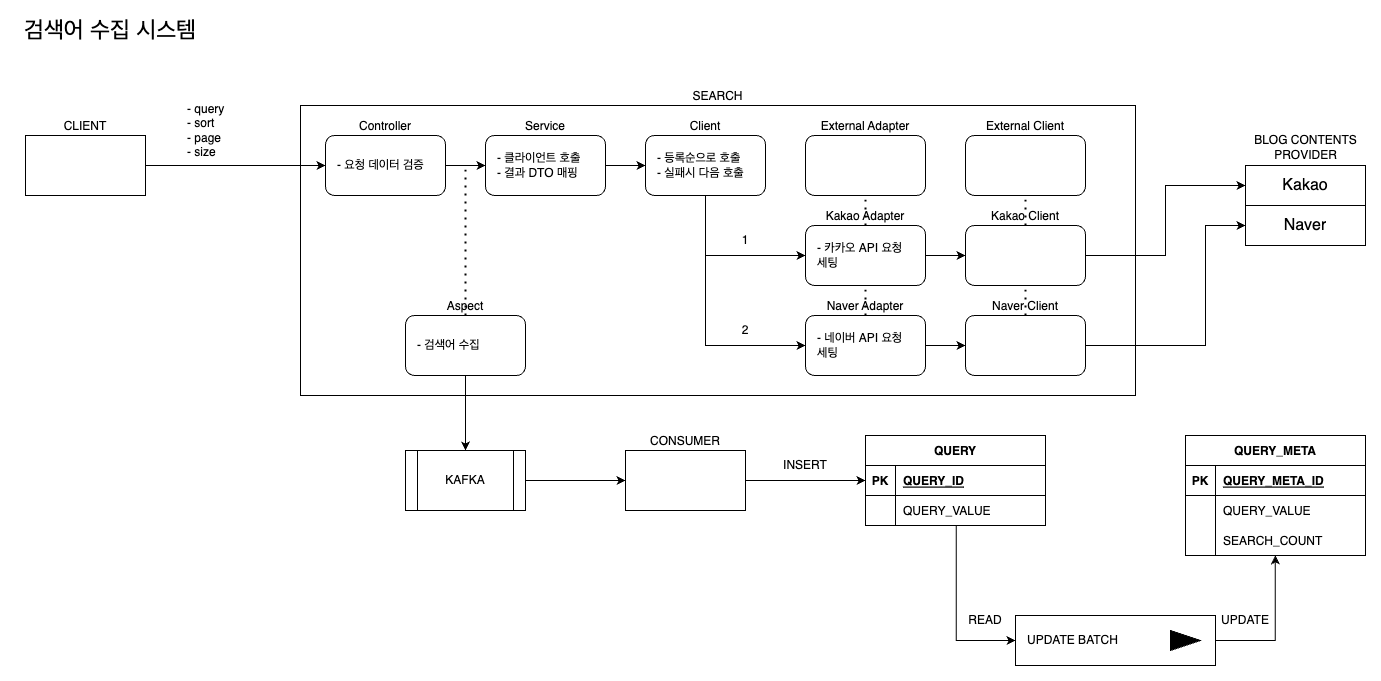

The diagram above was exported from draw.io. Its source (the exported page's mxGraphModel, read from the mxfile embedded in the PNG):
<mxGraphModel dx="1570" dy="1084" grid="1" gridSize="10" guides="1" tooltips="1" connect="1" arrows="1" fold="1" page="1" pageScale="1" pageWidth="1600" pageHeight="900" math="0" shadow="0">
  <root>
    <mxCell id="0" />
    <mxCell id="1" parent="0" />
    <mxCell id="DQteI2Avl6akahDvOp_N-2" value="SEARCH" style="rounded=0;whiteSpace=wrap;html=1;labelPosition=center;verticalLabelPosition=top;align=center;verticalAlign=bottom;" vertex="1" parent="1">
      <mxGeometry x="315" y="120" width="835" height="290" as="geometry" />
    </mxCell>
    <mxCell id="DQteI2Avl6akahDvOp_N-64" style="edgeStyle=orthogonalEdgeStyle;rounded=0;orthogonalLoop=1;jettySize=auto;html=1;exitX=1;exitY=0.5;exitDx=0;exitDy=0;entryX=0;entryY=0.5;entryDx=0;entryDy=0;" edge="1" parent="1" source="DQteI2Avl6akahDvOp_N-17" target="DQteI2Avl6akahDvOp_N-19">
      <mxGeometry relative="1" as="geometry" />
    </mxCell>
    <mxCell id="DQteI2Avl6akahDvOp_N-17" value="CLIENT" style="rounded=0;whiteSpace=wrap;html=1;labelPosition=center;verticalLabelPosition=top;align=center;verticalAlign=bottom;" vertex="1" parent="1">
      <mxGeometry x="40" y="150" width="120" height="60" as="geometry" />
    </mxCell>
    <mxCell id="DQteI2Avl6akahDvOp_N-63" style="edgeStyle=orthogonalEdgeStyle;rounded=0;orthogonalLoop=1;jettySize=auto;html=1;exitX=1;exitY=0.5;exitDx=0;exitDy=0;entryX=0;entryY=0.5;entryDx=0;entryDy=0;" edge="1" parent="1" source="DQteI2Avl6akahDvOp_N-18" target="DQteI2Avl6akahDvOp_N-61">
      <mxGeometry relative="1" as="geometry" />
    </mxCell>
    <mxCell id="DQteI2Avl6akahDvOp_N-18" value="KAFKA" style="shape=process;whiteSpace=wrap;html=1;backgroundOutline=1;" vertex="1" parent="1">
      <mxGeometry x="420" y="465" width="120" height="60" as="geometry" />
    </mxCell>
    <mxCell id="DQteI2Avl6akahDvOp_N-65" style="edgeStyle=orthogonalEdgeStyle;rounded=0;orthogonalLoop=1;jettySize=auto;html=1;exitX=1;exitY=0.5;exitDx=0;exitDy=0;entryX=0;entryY=0.5;entryDx=0;entryDy=0;" edge="1" parent="1" source="DQteI2Avl6akahDvOp_N-19" target="DQteI2Avl6akahDvOp_N-20">
      <mxGeometry relative="1" as="geometry" />
    </mxCell>
    <mxCell id="DQteI2Avl6akahDvOp_N-19" value="Controller" style="rounded=1;whiteSpace=wrap;html=1;labelPosition=center;verticalLabelPosition=top;align=center;verticalAlign=bottom;" vertex="1" parent="1">
      <mxGeometry x="340" y="150" width="120" height="60" as="geometry" />
    </mxCell>
    <mxCell id="DQteI2Avl6akahDvOp_N-66" style="edgeStyle=orthogonalEdgeStyle;rounded=0;orthogonalLoop=1;jettySize=auto;html=1;exitX=1;exitY=0.5;exitDx=0;exitDy=0;" edge="1" parent="1" source="DQteI2Avl6akahDvOp_N-20" target="DQteI2Avl6akahDvOp_N-21">
      <mxGeometry relative="1" as="geometry" />
    </mxCell>
    <mxCell id="DQteI2Avl6akahDvOp_N-20" value="Service" style="rounded=1;whiteSpace=wrap;html=1;labelPosition=center;verticalLabelPosition=top;align=center;verticalAlign=bottom;" vertex="1" parent="1">
      <mxGeometry x="500" y="150" width="120" height="60" as="geometry" />
    </mxCell>
    <mxCell id="DQteI2Avl6akahDvOp_N-21" value="Client" style="rounded=1;whiteSpace=wrap;html=1;labelPosition=center;verticalLabelPosition=top;align=center;verticalAlign=bottom;" vertex="1" parent="1">
      <mxGeometry x="660" y="150" width="120" height="60" as="geometry" />
    </mxCell>
    <mxCell id="DQteI2Avl6akahDvOp_N-62" style="edgeStyle=orthogonalEdgeStyle;rounded=0;orthogonalLoop=1;jettySize=auto;html=1;exitX=0.5;exitY=1;exitDx=0;exitDy=0;" edge="1" parent="1" source="DQteI2Avl6akahDvOp_N-22" target="DQteI2Avl6akahDvOp_N-18">
      <mxGeometry relative="1" as="geometry" />
    </mxCell>
    <mxCell id="DQteI2Avl6akahDvOp_N-22" value="Aspect" style="rounded=1;whiteSpace=wrap;html=1;labelPosition=center;verticalLabelPosition=top;align=center;verticalAlign=bottom;" vertex="1" parent="1">
      <mxGeometry x="420" y="330" width="120" height="60" as="geometry" />
    </mxCell>
    <mxCell id="DQteI2Avl6akahDvOp_N-55" style="edgeStyle=orthogonalEdgeStyle;rounded=0;orthogonalLoop=1;jettySize=auto;html=1;entryX=0;entryY=0.5;entryDx=0;entryDy=0;exitX=0.504;exitY=0.999;exitDx=0;exitDy=0;exitPerimeter=0;" edge="1" parent="1" source="DQteI2Avl6akahDvOp_N-28" target="DQteI2Avl6akahDvOp_N-53">
      <mxGeometry relative="1" as="geometry" />
    </mxCell>
    <mxCell id="DQteI2Avl6akahDvOp_N-24" value="QUERY" style="shape=table;startSize=30;container=1;collapsible=1;childLayout=tableLayout;fixedRows=1;rowLines=0;fontStyle=1;align=center;resizeLast=1;" vertex="1" parent="1">
      <mxGeometry x="880" y="450" width="180" height="90" as="geometry" />
    </mxCell>
    <mxCell id="DQteI2Avl6akahDvOp_N-25" value="" style="shape=tableRow;horizontal=0;startSize=0;swimlaneHead=0;swimlaneBody=0;fillColor=none;collapsible=0;dropTarget=0;points=[[0,0.5],[1,0.5]];portConstraint=eastwest;top=0;left=0;right=0;bottom=1;" vertex="1" parent="DQteI2Avl6akahDvOp_N-24">
      <mxGeometry y="30" width="180" height="30" as="geometry" />
    </mxCell>
    <mxCell id="DQteI2Avl6akahDvOp_N-26" value="PK" style="shape=partialRectangle;connectable=0;fillColor=none;top=0;left=0;bottom=0;right=0;fontStyle=1;overflow=hidden;" vertex="1" parent="DQteI2Avl6akahDvOp_N-25">
      <mxGeometry width="30" height="30" as="geometry">
        <mxRectangle width="30" height="30" as="alternateBounds" />
      </mxGeometry>
    </mxCell>
    <mxCell id="DQteI2Avl6akahDvOp_N-27" value="QUERY_ID" style="shape=partialRectangle;connectable=0;fillColor=none;top=0;left=0;bottom=0;right=0;align=left;spacingLeft=6;fontStyle=5;overflow=hidden;" vertex="1" parent="DQteI2Avl6akahDvOp_N-25">
      <mxGeometry x="30" width="150" height="30" as="geometry">
        <mxRectangle width="150" height="30" as="alternateBounds" />
      </mxGeometry>
    </mxCell>
    <mxCell id="DQteI2Avl6akahDvOp_N-28" value="" style="shape=tableRow;horizontal=0;startSize=0;swimlaneHead=0;swimlaneBody=0;fillColor=none;collapsible=0;dropTarget=0;points=[[0,0.5],[1,0.5]];portConstraint=eastwest;top=0;left=0;right=0;bottom=0;" vertex="1" parent="DQteI2Avl6akahDvOp_N-24">
      <mxGeometry y="60" width="180" height="30" as="geometry" />
    </mxCell>
    <mxCell id="DQteI2Avl6akahDvOp_N-29" value="" style="shape=partialRectangle;connectable=0;fillColor=none;top=0;left=0;bottom=0;right=0;editable=1;overflow=hidden;" vertex="1" parent="DQteI2Avl6akahDvOp_N-28">
      <mxGeometry width="30" height="30" as="geometry">
        <mxRectangle width="30" height="30" as="alternateBounds" />
      </mxGeometry>
    </mxCell>
    <mxCell id="DQteI2Avl6akahDvOp_N-30" value="QUERY_VALUE" style="shape=partialRectangle;connectable=0;fillColor=none;top=0;left=0;bottom=0;right=0;align=left;spacingLeft=6;overflow=hidden;" vertex="1" parent="DQteI2Avl6akahDvOp_N-28">
      <mxGeometry x="30" width="150" height="30" as="geometry">
        <mxRectangle width="150" height="30" as="alternateBounds" />
      </mxGeometry>
    </mxCell>
    <mxCell id="DQteI2Avl6akahDvOp_N-40" value="QUERY_META" style="shape=table;startSize=30;container=1;collapsible=1;childLayout=tableLayout;fixedRows=1;rowLines=0;fontStyle=1;align=center;resizeLast=1;" vertex="1" parent="1">
      <mxGeometry x="1200" y="450" width="180" height="120" as="geometry" />
    </mxCell>
    <mxCell id="DQteI2Avl6akahDvOp_N-41" value="" style="shape=tableRow;horizontal=0;startSize=0;swimlaneHead=0;swimlaneBody=0;fillColor=none;collapsible=0;dropTarget=0;points=[[0,0.5],[1,0.5]];portConstraint=eastwest;top=0;left=0;right=0;bottom=1;" vertex="1" parent="DQteI2Avl6akahDvOp_N-40">
      <mxGeometry y="30" width="180" height="30" as="geometry" />
    </mxCell>
    <mxCell id="DQteI2Avl6akahDvOp_N-42" value="PK" style="shape=partialRectangle;connectable=0;fillColor=none;top=0;left=0;bottom=0;right=0;fontStyle=1;overflow=hidden;" vertex="1" parent="DQteI2Avl6akahDvOp_N-41">
      <mxGeometry width="30" height="30" as="geometry">
        <mxRectangle width="30" height="30" as="alternateBounds" />
      </mxGeometry>
    </mxCell>
    <mxCell id="DQteI2Avl6akahDvOp_N-43" value="QUERY_META_ID" style="shape=partialRectangle;connectable=0;fillColor=none;top=0;left=0;bottom=0;right=0;align=left;spacingLeft=6;fontStyle=5;overflow=hidden;" vertex="1" parent="DQteI2Avl6akahDvOp_N-41">
      <mxGeometry x="30" width="150" height="30" as="geometry">
        <mxRectangle width="150" height="30" as="alternateBounds" />
      </mxGeometry>
    </mxCell>
    <mxCell id="DQteI2Avl6akahDvOp_N-44" value="" style="shape=tableRow;horizontal=0;startSize=0;swimlaneHead=0;swimlaneBody=0;fillColor=none;collapsible=0;dropTarget=0;points=[[0,0.5],[1,0.5]];portConstraint=eastwest;top=0;left=0;right=0;bottom=0;" vertex="1" parent="DQteI2Avl6akahDvOp_N-40">
      <mxGeometry y="60" width="180" height="30" as="geometry" />
    </mxCell>
    <mxCell id="DQteI2Avl6akahDvOp_N-45" value="" style="shape=partialRectangle;connectable=0;fillColor=none;top=0;left=0;bottom=0;right=0;editable=1;overflow=hidden;" vertex="1" parent="DQteI2Avl6akahDvOp_N-44">
      <mxGeometry width="30" height="30" as="geometry">
        <mxRectangle width="30" height="30" as="alternateBounds" />
      </mxGeometry>
    </mxCell>
    <mxCell id="DQteI2Avl6akahDvOp_N-46" value="QUERY_VALUE" style="shape=partialRectangle;connectable=0;fillColor=none;top=0;left=0;bottom=0;right=0;align=left;spacingLeft=6;overflow=hidden;" vertex="1" parent="DQteI2Avl6akahDvOp_N-44">
      <mxGeometry x="30" width="150" height="30" as="geometry">
        <mxRectangle width="150" height="30" as="alternateBounds" />
      </mxGeometry>
    </mxCell>
    <mxCell id="DQteI2Avl6akahDvOp_N-47" value="" style="shape=tableRow;horizontal=0;startSize=0;swimlaneHead=0;swimlaneBody=0;fillColor=none;collapsible=0;dropTarget=0;points=[[0,0.5],[1,0.5]];portConstraint=eastwest;top=0;left=0;right=0;bottom=0;" vertex="1" parent="DQteI2Avl6akahDvOp_N-40">
      <mxGeometry y="90" width="180" height="30" as="geometry" />
    </mxCell>
    <mxCell id="DQteI2Avl6akahDvOp_N-48" value="" style="shape=partialRectangle;connectable=0;fillColor=none;top=0;left=0;bottom=0;right=0;editable=1;overflow=hidden;" vertex="1" parent="DQteI2Avl6akahDvOp_N-47">
      <mxGeometry width="30" height="30" as="geometry">
        <mxRectangle width="30" height="30" as="alternateBounds" />
      </mxGeometry>
    </mxCell>
    <mxCell id="DQteI2Avl6akahDvOp_N-49" value="SEARCH_COUNT" style="shape=partialRectangle;connectable=0;fillColor=none;top=0;left=0;bottom=0;right=0;align=left;spacingLeft=6;overflow=hidden;" vertex="1" parent="DQteI2Avl6akahDvOp_N-47">
      <mxGeometry x="30" width="150" height="30" as="geometry">
        <mxRectangle width="150" height="30" as="alternateBounds" />
      </mxGeometry>
    </mxCell>
    <mxCell id="DQteI2Avl6akahDvOp_N-56" style="edgeStyle=orthogonalEdgeStyle;rounded=0;orthogonalLoop=1;jettySize=auto;html=1;exitX=1;exitY=0.5;exitDx=0;exitDy=0;entryX=0.499;entryY=0.997;entryDx=0;entryDy=0;entryPerimeter=0;" edge="1" parent="1" source="DQteI2Avl6akahDvOp_N-53" target="DQteI2Avl6akahDvOp_N-47">
      <mxGeometry relative="1" as="geometry">
        <mxPoint x="1200" y="730" as="targetPoint" />
      </mxGeometry>
    </mxCell>
    <mxCell id="DQteI2Avl6akahDvOp_N-53" value="UPDATE BATCH" style="align=left;spacingLeft=10;html=1;dashed=0;" vertex="1" parent="1">
      <mxGeometry x="1030" y="630" width="200" height="50" as="geometry" />
    </mxCell>
    <mxCell id="DQteI2Avl6akahDvOp_N-54" value="" style="shape=triangle;fillColor=strokeColor;" vertex="1" parent="DQteI2Avl6akahDvOp_N-53">
      <mxGeometry x="1" y="0.5" width="30" height="20" relative="1" as="geometry">
        <mxPoint x="-45" y="-10" as="offset" />
      </mxGeometry>
    </mxCell>
    <mxCell id="DQteI2Avl6akahDvOp_N-57" value="UPDATE" style="text;html=1;strokeColor=none;fillColor=none;align=center;verticalAlign=middle;whiteSpace=wrap;rounded=0;" vertex="1" parent="1">
      <mxGeometry x="1230" y="620" width="60" height="30" as="geometry" />
    </mxCell>
    <mxCell id="DQteI2Avl6akahDvOp_N-58" value="READ" style="text;html=1;strokeColor=none;fillColor=none;align=center;verticalAlign=middle;whiteSpace=wrap;rounded=0;" vertex="1" parent="1">
      <mxGeometry x="970" y="620" width="60" height="30" as="geometry" />
    </mxCell>
    <mxCell id="DQteI2Avl6akahDvOp_N-60" value="INSERT" style="text;html=1;strokeColor=none;fillColor=none;align=center;verticalAlign=middle;whiteSpace=wrap;rounded=0;" vertex="1" parent="1">
      <mxGeometry x="790" y="465" width="60" height="30" as="geometry" />
    </mxCell>
    <mxCell id="DQteI2Avl6akahDvOp_N-100" style="edgeStyle=orthogonalEdgeStyle;rounded=0;orthogonalLoop=1;jettySize=auto;html=1;exitX=1;exitY=0.5;exitDx=0;exitDy=0;fontSize=12;" edge="1" parent="1" source="DQteI2Avl6akahDvOp_N-61" target="DQteI2Avl6akahDvOp_N-25">
      <mxGeometry relative="1" as="geometry" />
    </mxCell>
    <mxCell id="DQteI2Avl6akahDvOp_N-61" value="CONSUMER" style="rounded=0;whiteSpace=wrap;html=1;labelPosition=center;verticalLabelPosition=top;align=center;verticalAlign=bottom;" vertex="1" parent="1">
      <mxGeometry x="640" y="465" width="120" height="60" as="geometry" />
    </mxCell>
    <mxCell id="DQteI2Avl6akahDvOp_N-68" value="" style="endArrow=none;dashed=1;html=1;dashPattern=1 3;strokeWidth=2;rounded=0;exitX=0.5;exitY=0;exitDx=0;exitDy=0;entryX=0.5;entryY=1;entryDx=0;entryDy=0;" edge="1" parent="1" source="DQteI2Avl6akahDvOp_N-82" target="DQteI2Avl6akahDvOp_N-84">
      <mxGeometry width="50" height="50" relative="1" as="geometry">
        <mxPoint x="550" y="610" as="sourcePoint" />
        <mxPoint x="480" y="180" as="targetPoint" />
      </mxGeometry>
    </mxCell>
    <mxCell id="DQteI2Avl6akahDvOp_N-71" value="검색어 수집 시스템" style="text;html=1;strokeColor=none;fillColor=none;align=center;verticalAlign=middle;whiteSpace=wrap;rounded=0;fontSize=23;" vertex="1" parent="1">
      <mxGeometry x="30" y="30" width="190" height="30" as="geometry" />
    </mxCell>
    <mxCell id="DQteI2Avl6akahDvOp_N-75" value="- query&lt;br&gt;- sort&lt;br&gt;- page&lt;br&gt;- size" style="text;html=1;strokeColor=none;fillColor=none;align=left;verticalAlign=middle;whiteSpace=wrap;rounded=0;" vertex="1" parent="1">
      <mxGeometry x="200" y="130" width="60" height="30" as="geometry" />
    </mxCell>
    <mxCell id="DQteI2Avl6akahDvOp_N-76" value="- 클라이언트 호출&lt;br&gt;- 결과 DTO 매핑" style="text;html=1;strokeColor=none;fillColor=none;align=left;verticalAlign=middle;whiteSpace=wrap;rounded=0;spacingLeft=10;spacingRight=10;" vertex="1" parent="1">
      <mxGeometry x="500" y="150" width="120" height="60" as="geometry" />
    </mxCell>
    <mxCell id="DQteI2Avl6akahDvOp_N-77" value="External Client" style="rounded=1;whiteSpace=wrap;html=1;labelPosition=center;verticalLabelPosition=top;align=center;verticalAlign=bottom;" vertex="1" parent="1">
      <mxGeometry x="980" y="150" width="120" height="60" as="geometry" />
    </mxCell>
    <mxCell id="DQteI2Avl6akahDvOp_N-88" style="edgeStyle=orthogonalEdgeStyle;rounded=0;orthogonalLoop=1;jettySize=auto;html=1;exitX=1;exitY=0.5;exitDx=0;exitDy=0;fontSize=12;" edge="1" parent="1" source="DQteI2Avl6akahDvOp_N-80" target="DQteI2Avl6akahDvOp_N-5">
      <mxGeometry relative="1" as="geometry" />
    </mxCell>
    <mxCell id="DQteI2Avl6akahDvOp_N-80" value="Kakao Client" style="rounded=1;whiteSpace=wrap;html=1;labelPosition=center;verticalLabelPosition=top;align=center;verticalAlign=bottom;" vertex="1" parent="1">
      <mxGeometry x="980" y="240" width="120" height="60" as="geometry" />
    </mxCell>
    <mxCell id="DQteI2Avl6akahDvOp_N-91" style="edgeStyle=orthogonalEdgeStyle;rounded=0;orthogonalLoop=1;jettySize=auto;html=1;exitX=1;exitY=0.5;exitDx=0;exitDy=0;fontSize=12;" edge="1" parent="1" source="DQteI2Avl6akahDvOp_N-81" target="DQteI2Avl6akahDvOp_N-9">
      <mxGeometry relative="1" as="geometry">
        <Array as="points">
          <mxPoint x="1220" y="360" />
          <mxPoint x="1220" y="240" />
        </Array>
      </mxGeometry>
    </mxCell>
    <mxCell id="DQteI2Avl6akahDvOp_N-81" value="Naver Client" style="rounded=1;whiteSpace=wrap;html=1;labelPosition=center;verticalLabelPosition=top;align=center;verticalAlign=bottom;" vertex="1" parent="1">
      <mxGeometry x="980" y="330" width="120" height="60" as="geometry" />
    </mxCell>
    <mxCell id="DQteI2Avl6akahDvOp_N-87" style="edgeStyle=orthogonalEdgeStyle;rounded=0;orthogonalLoop=1;jettySize=auto;html=1;exitX=1;exitY=0.5;exitDx=0;exitDy=0;fontSize=12;" edge="1" parent="1" source="DQteI2Avl6akahDvOp_N-82" target="DQteI2Avl6akahDvOp_N-80">
      <mxGeometry relative="1" as="geometry" />
    </mxCell>
    <mxCell id="DQteI2Avl6akahDvOp_N-82" value="Kakao Adapter" style="rounded=1;whiteSpace=wrap;html=1;labelPosition=center;verticalLabelPosition=top;align=center;verticalAlign=bottom;" vertex="1" parent="1">
      <mxGeometry x="820" y="240" width="120" height="60" as="geometry" />
    </mxCell>
    <mxCell id="DQteI2Avl6akahDvOp_N-90" style="edgeStyle=orthogonalEdgeStyle;rounded=0;orthogonalLoop=1;jettySize=auto;html=1;exitX=1;exitY=0.5;exitDx=0;exitDy=0;fontSize=12;" edge="1" parent="1" source="DQteI2Avl6akahDvOp_N-83" target="DQteI2Avl6akahDvOp_N-81">
      <mxGeometry relative="1" as="geometry" />
    </mxCell>
    <mxCell id="DQteI2Avl6akahDvOp_N-83" value="Naver Adapter" style="rounded=1;whiteSpace=wrap;html=1;labelPosition=center;verticalLabelPosition=top;align=center;verticalAlign=bottom;" vertex="1" parent="1">
      <mxGeometry x="820" y="330" width="120" height="60" as="geometry" />
    </mxCell>
    <mxCell id="DQteI2Avl6akahDvOp_N-84" value="External Adapter" style="rounded=1;whiteSpace=wrap;html=1;labelPosition=center;verticalLabelPosition=top;align=center;verticalAlign=bottom;" vertex="1" parent="1">
      <mxGeometry x="820" y="150" width="120" height="60" as="geometry" />
    </mxCell>
    <mxCell id="DQteI2Avl6akahDvOp_N-86" style="edgeStyle=orthogonalEdgeStyle;rounded=0;orthogonalLoop=1;jettySize=auto;html=1;exitX=0.5;exitY=1;exitDx=0;exitDy=0;entryX=0;entryY=0.5;entryDx=0;entryDy=0;fontSize=12;" edge="1" parent="1" source="DQteI2Avl6akahDvOp_N-85" target="DQteI2Avl6akahDvOp_N-82">
      <mxGeometry relative="1" as="geometry" />
    </mxCell>
    <mxCell id="DQteI2Avl6akahDvOp_N-89" style="edgeStyle=orthogonalEdgeStyle;rounded=0;orthogonalLoop=1;jettySize=auto;html=1;exitX=0.5;exitY=1;exitDx=0;exitDy=0;entryX=0;entryY=0.5;entryDx=0;entryDy=0;fontSize=12;" edge="1" parent="1" source="DQteI2Avl6akahDvOp_N-85" target="DQteI2Avl6akahDvOp_N-83">
      <mxGeometry relative="1" as="geometry" />
    </mxCell>
    <mxCell id="DQteI2Avl6akahDvOp_N-85" value="- 등록순으로 호출&lt;br&gt;- 실패시 다음 호출" style="text;html=1;strokeColor=none;fillColor=none;align=left;verticalAlign=middle;whiteSpace=wrap;rounded=0;spacingLeft=10;spacingRight=10;" vertex="1" parent="1">
      <mxGeometry x="660" y="150" width="120" height="60" as="geometry" />
    </mxCell>
    <mxCell id="DQteI2Avl6akahDvOp_N-92" value="" style="group" vertex="1" connectable="0" parent="1">
      <mxGeometry x="1260" y="147" width="120" height="113" as="geometry" />
    </mxCell>
    <mxCell id="DQteI2Avl6akahDvOp_N-4" value="" style="shape=table;startSize=0;container=1;collapsible=0;childLayout=tableLayout;fontSize=16;" vertex="1" parent="DQteI2Avl6akahDvOp_N-92">
      <mxGeometry y="33" width="120" height="80" as="geometry" />
    </mxCell>
    <mxCell id="DQteI2Avl6akahDvOp_N-5" value="" style="shape=tableRow;horizontal=0;startSize=0;swimlaneHead=0;swimlaneBody=0;strokeColor=inherit;top=0;left=0;bottom=0;right=0;collapsible=0;dropTarget=0;fillColor=none;points=[[0,0.5],[1,0.5]];portConstraint=eastwest;fontSize=16;" vertex="1" parent="DQteI2Avl6akahDvOp_N-4">
      <mxGeometry width="120" height="40" as="geometry" />
    </mxCell>
    <mxCell id="DQteI2Avl6akahDvOp_N-6" value="Kakao" style="shape=partialRectangle;html=1;whiteSpace=wrap;connectable=0;strokeColor=inherit;overflow=hidden;fillColor=none;top=0;left=0;bottom=0;right=0;pointerEvents=1;fontSize=16;" vertex="1" parent="DQteI2Avl6akahDvOp_N-5">
      <mxGeometry width="120" height="40" as="geometry">
        <mxRectangle width="120" height="40" as="alternateBounds" />
      </mxGeometry>
    </mxCell>
    <mxCell id="DQteI2Avl6akahDvOp_N-9" value="" style="shape=tableRow;horizontal=0;startSize=0;swimlaneHead=0;swimlaneBody=0;strokeColor=inherit;top=0;left=0;bottom=0;right=0;collapsible=0;dropTarget=0;fillColor=none;points=[[0,0.5],[1,0.5]];portConstraint=eastwest;fontSize=16;" vertex="1" parent="DQteI2Avl6akahDvOp_N-4">
      <mxGeometry y="40" width="120" height="40" as="geometry" />
    </mxCell>
    <mxCell id="DQteI2Avl6akahDvOp_N-10" value="Naver" style="shape=partialRectangle;html=1;whiteSpace=wrap;connectable=0;strokeColor=inherit;overflow=hidden;fillColor=none;top=0;left=0;bottom=0;right=0;pointerEvents=1;fontSize=16;" vertex="1" parent="DQteI2Avl6akahDvOp_N-9">
      <mxGeometry width="120" height="40" as="geometry">
        <mxRectangle width="120" height="40" as="alternateBounds" />
      </mxGeometry>
    </mxCell>
    <mxCell id="DQteI2Avl6akahDvOp_N-72" value="BLOG CONTENTS&lt;br&gt;PROVIDER" style="text;html=1;strokeColor=none;fillColor=none;align=center;verticalAlign=middle;whiteSpace=wrap;rounded=0;fontSize=12;" vertex="1" parent="DQteI2Avl6akahDvOp_N-92">
      <mxGeometry x="2.5" width="115" height="30" as="geometry" />
    </mxCell>
    <mxCell id="DQteI2Avl6akahDvOp_N-93" value="1" style="text;html=1;strokeColor=none;fillColor=none;align=center;verticalAlign=middle;whiteSpace=wrap;rounded=0;" vertex="1" parent="1">
      <mxGeometry x="750" y="240" width="20" height="30" as="geometry" />
    </mxCell>
    <mxCell id="DQteI2Avl6akahDvOp_N-94" value="2" style="text;html=1;strokeColor=none;fillColor=none;align=center;verticalAlign=middle;whiteSpace=wrap;rounded=0;" vertex="1" parent="1">
      <mxGeometry x="750" y="330" width="20" height="30" as="geometry" />
    </mxCell>
    <mxCell id="DQteI2Avl6akahDvOp_N-95" value="" style="endArrow=none;dashed=1;html=1;dashPattern=1 3;strokeWidth=2;rounded=0;entryX=0.5;entryY=1;entryDx=0;entryDy=0;exitX=0.5;exitY=0;exitDx=0;exitDy=0;" edge="1" parent="1" source="DQteI2Avl6akahDvOp_N-80" target="DQteI2Avl6akahDvOp_N-77">
      <mxGeometry width="50" height="50" relative="1" as="geometry">
        <mxPoint x="930" y="490" as="sourcePoint" />
        <mxPoint x="920" y="440" as="targetPoint" />
      </mxGeometry>
    </mxCell>
    <mxCell id="DQteI2Avl6akahDvOp_N-96" value="" style="endArrow=none;dashed=1;html=1;dashPattern=1 3;strokeWidth=2;rounded=0;entryX=0.5;entryY=1;entryDx=0;entryDy=0;exitX=0.5;exitY=0;exitDx=0;exitDy=0;" edge="1" parent="1" source="DQteI2Avl6akahDvOp_N-81" target="DQteI2Avl6akahDvOp_N-80">
      <mxGeometry width="50" height="50" relative="1" as="geometry">
        <mxPoint x="940" y="500" as="sourcePoint" />
        <mxPoint x="930" y="450" as="targetPoint" />
      </mxGeometry>
    </mxCell>
    <mxCell id="DQteI2Avl6akahDvOp_N-97" value="" style="endArrow=none;dashed=1;html=1;dashPattern=1 3;strokeWidth=2;rounded=0;exitX=0.5;exitY=0;exitDx=0;exitDy=0;" edge="1" parent="1" source="DQteI2Avl6akahDvOp_N-99">
      <mxGeometry width="50" height="50" relative="1" as="geometry">
        <mxPoint x="950" y="510" as="sourcePoint" />
        <mxPoint x="480" y="180" as="targetPoint" />
      </mxGeometry>
    </mxCell>
    <mxCell id="DQteI2Avl6akahDvOp_N-98" value="" style="endArrow=none;dashed=1;html=1;dashPattern=1 3;strokeWidth=2;rounded=0;entryX=0.5;entryY=1;entryDx=0;entryDy=0;exitX=0.5;exitY=0;exitDx=0;exitDy=0;" edge="1" parent="1" source="DQteI2Avl6akahDvOp_N-83" target="DQteI2Avl6akahDvOp_N-82">
      <mxGeometry width="50" height="50" relative="1" as="geometry">
        <mxPoint x="960" y="520" as="sourcePoint" />
        <mxPoint x="950" y="470" as="targetPoint" />
      </mxGeometry>
    </mxCell>
    <mxCell id="DQteI2Avl6akahDvOp_N-99" value="- 검색어 수집" style="text;html=1;strokeColor=none;fillColor=none;align=left;verticalAlign=middle;whiteSpace=wrap;rounded=0;spacingLeft=10;spacingRight=10;" vertex="1" parent="1">
      <mxGeometry x="420" y="330" width="120" height="60" as="geometry" />
    </mxCell>
    <mxCell id="DQteI2Avl6akahDvOp_N-104" value="- 카카오 API 요청 세팅" style="text;html=1;strokeColor=none;fillColor=none;align=left;verticalAlign=middle;whiteSpace=wrap;rounded=0;spacingLeft=10;spacingRight=10;" vertex="1" parent="1">
      <mxGeometry x="820" y="240" width="120" height="60" as="geometry" />
    </mxCell>
    <mxCell id="DQteI2Avl6akahDvOp_N-105" value="- 네이버 API 요청 세팅" style="text;html=1;strokeColor=none;fillColor=none;align=left;verticalAlign=middle;whiteSpace=wrap;rounded=0;spacingLeft=10;spacingRight=10;" vertex="1" parent="1">
      <mxGeometry x="820" y="330" width="120" height="60" as="geometry" />
    </mxCell>
    <mxCell id="DQteI2Avl6akahDvOp_N-106" value="- 요청 데이터 검증" style="text;html=1;strokeColor=none;fillColor=none;align=left;verticalAlign=middle;whiteSpace=wrap;rounded=0;spacingLeft=10;spacingRight=10;" vertex="1" parent="1">
      <mxGeometry x="340" y="150" width="120" height="60" as="geometry" />
    </mxCell>
  </root>
</mxGraphModel>